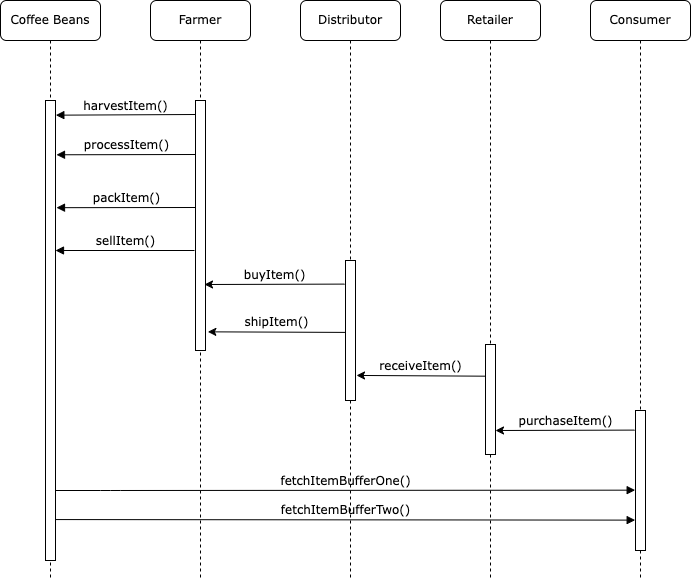

The diagram above was exported from draw.io. Its source (the exported page's mxGraphModel, read from the mxfile embedded in the PNG):
<mxGraphModel dx="1377" dy="688" grid="1" gridSize="10" guides="1" tooltips="1" connect="1" arrows="1" fold="1" page="1" pageScale="1" pageWidth="1100" pageHeight="850" background="none" math="0" shadow="0">
  <root>
    <mxCell id="0" />
    <mxCell id="1" parent="0" />
    <mxCell id="7baba1c4bc27f4b0-2" value="Farmer" style="shape=umlLifeline;perimeter=lifelinePerimeter;whiteSpace=wrap;html=1;container=1;collapsible=0;recursiveResize=0;outlineConnect=0;rounded=1;shadow=0;comic=0;labelBackgroundColor=none;strokeWidth=1;fontFamily=Verdana;fontSize=12;align=center;" parent="1" vertex="1">
      <mxGeometry x="250" y="80" width="100" height="580" as="geometry" />
    </mxCell>
    <mxCell id="7baba1c4bc27f4b0-10" value="" style="html=1;points=[];perimeter=orthogonalPerimeter;rounded=0;shadow=0;comic=0;labelBackgroundColor=none;strokeWidth=1;fontFamily=Verdana;fontSize=12;align=center;" parent="7baba1c4bc27f4b0-2" vertex="1">
      <mxGeometry x="45" y="100" width="10" height="250" as="geometry" />
    </mxCell>
    <mxCell id="mM2rDs6hmbJjjeY_MsAh-1" value="processItem()" style="html=1;verticalAlign=bottom;endArrow=block;labelBackgroundColor=none;fontFamily=Verdana;fontSize=12;elbow=vertical;exitX=0;exitY=0;exitDx=0;exitDy=0;entryX=1.1;entryY=0.118;entryDx=0;entryDy=0;entryPerimeter=0;" edge="1" parent="7baba1c4bc27f4b0-2" target="7baba1c4bc27f4b0-9">
      <mxGeometry relative="1" as="geometry">
        <mxPoint x="45" y="154" as="sourcePoint" />
        <mxPoint x="-85" y="154" as="targetPoint" />
      </mxGeometry>
    </mxCell>
    <mxCell id="mM2rDs6hmbJjjeY_MsAh-2" value="packItem()" style="html=1;verticalAlign=bottom;endArrow=block;labelBackgroundColor=none;fontFamily=Verdana;fontSize=12;elbow=horizontal;exitX=0;exitY=0;exitDx=0;exitDy=0;rounded=0;entryX=1.1;entryY=0.233;entryDx=0;entryDy=0;entryPerimeter=0;" edge="1" parent="7baba1c4bc27f4b0-2" target="7baba1c4bc27f4b0-9">
      <mxGeometry relative="1" as="geometry">
        <mxPoint x="45" y="207" as="sourcePoint" />
        <mxPoint x="-95.32999999999993" y="205.89999999999998" as="targetPoint" />
      </mxGeometry>
    </mxCell>
    <mxCell id="7baba1c4bc27f4b0-3" value="Distributor" style="shape=umlLifeline;perimeter=lifelinePerimeter;whiteSpace=wrap;html=1;container=1;collapsible=0;recursiveResize=0;outlineConnect=0;rounded=1;shadow=0;comic=0;labelBackgroundColor=none;strokeWidth=1;fontFamily=Verdana;fontSize=12;align=center;" parent="1" vertex="1">
      <mxGeometry x="400" y="80" width="100" height="580" as="geometry" />
    </mxCell>
    <mxCell id="7baba1c4bc27f4b0-13" value="" style="html=1;points=[];perimeter=orthogonalPerimeter;rounded=0;shadow=0;comic=0;labelBackgroundColor=none;strokeWidth=1;fontFamily=Verdana;fontSize=12;align=center;" parent="7baba1c4bc27f4b0-3" vertex="1">
      <mxGeometry x="45" y="260" width="10" height="140" as="geometry" />
    </mxCell>
    <mxCell id="7baba1c4bc27f4b0-4" value="Retailer" style="shape=umlLifeline;perimeter=lifelinePerimeter;whiteSpace=wrap;html=1;container=1;collapsible=0;recursiveResize=0;outlineConnect=0;rounded=1;shadow=0;comic=0;labelBackgroundColor=none;strokeWidth=1;fontFamily=Verdana;fontSize=12;align=center;" parent="1" vertex="1">
      <mxGeometry x="540" y="80" width="100" height="580" as="geometry" />
    </mxCell>
    <mxCell id="mM2rDs6hmbJjjeY_MsAh-8" value="" style="html=1;points=[];perimeter=orthogonalPerimeter;fontFamily=Verdana;fontSize=12;" vertex="1" parent="7baba1c4bc27f4b0-4">
      <mxGeometry x="45" y="344" width="10" height="110" as="geometry" />
    </mxCell>
    <mxCell id="mM2rDs6hmbJjjeY_MsAh-14" value="purchaseItem()" style="endArrow=classic;html=1;rounded=0;elbow=vertical;verticalAlign=bottom;fontFamily=Verdana;fontSize=12;entryX=1.233;entryY=0.924;entryDx=0;entryDy=0;entryPerimeter=0;exitX=-0.1;exitY=0.14;exitDx=0;exitDy=0;exitPerimeter=0;" edge="1" parent="7baba1c4bc27f4b0-4" source="mM2rDs6hmbJjjeY_MsAh-13">
      <mxGeometry width="50" height="50" relative="1" as="geometry">
        <mxPoint x="184.67000000000007" y="431.6479999999999" as="sourcePoint" />
        <mxPoint x="55" y="430" as="targetPoint" />
      </mxGeometry>
    </mxCell>
    <mxCell id="7baba1c4bc27f4b0-8" value="Coffee Beans" style="shape=umlLifeline;perimeter=lifelinePerimeter;whiteSpace=wrap;html=1;container=1;collapsible=0;recursiveResize=0;outlineConnect=0;rounded=1;shadow=0;comic=0;labelBackgroundColor=none;strokeWidth=1;fontFamily=Verdana;fontSize=12;align=center;" parent="1" vertex="1">
      <mxGeometry x="100" y="80" width="100" height="580" as="geometry" />
    </mxCell>
    <mxCell id="7baba1c4bc27f4b0-9" value="" style="html=1;points=[];perimeter=orthogonalPerimeter;rounded=0;shadow=0;comic=0;labelBackgroundColor=none;strokeWidth=1;fontFamily=Verdana;fontSize=12;align=center;" parent="7baba1c4bc27f4b0-8" vertex="1">
      <mxGeometry x="45" y="100" width="10" height="460" as="geometry" />
    </mxCell>
    <mxCell id="mM2rDs6hmbJjjeY_MsAh-3" value="sellItem()" style="html=1;verticalAlign=bottom;endArrow=block;labelBackgroundColor=none;fontFamily=Verdana;fontSize=12;edgeStyle=elbowEdgeStyle;elbow=vertical;" edge="1" parent="7baba1c4bc27f4b0-8">
      <mxGeometry relative="1" as="geometry">
        <mxPoint x="194" y="250" as="sourcePoint" />
        <mxPoint x="55" y="250" as="targetPoint" />
      </mxGeometry>
    </mxCell>
    <mxCell id="7baba1c4bc27f4b0-11" value="harvestItem()" style="html=1;verticalAlign=bottom;endArrow=block;labelBackgroundColor=none;fontFamily=Verdana;fontSize=12;edgeStyle=elbowEdgeStyle;elbow=vertical;exitX=-0.033;exitY=0.048;exitDx=0;exitDy=0;exitPerimeter=0;entryX=1.033;entryY=0.033;entryDx=0;entryDy=0;entryPerimeter=0;" parent="1" target="7baba1c4bc27f4b0-9" edge="1">
      <mxGeometry relative="1" as="geometry">
        <mxPoint x="294.6700000000001" y="194" as="sourcePoint" />
        <mxPoint x="155" y="193" as="targetPoint" />
      </mxGeometry>
    </mxCell>
    <mxCell id="mM2rDs6hmbJjjeY_MsAh-4" value="Consumer" style="shape=umlLifeline;perimeter=lifelinePerimeter;whiteSpace=wrap;html=1;container=1;collapsible=0;recursiveResize=0;outlineConnect=0;rounded=1;shadow=0;comic=0;labelBackgroundColor=none;strokeWidth=1;fontFamily=Verdana;fontSize=12;align=center;" vertex="1" parent="1">
      <mxGeometry x="690" y="80" width="100" height="580" as="geometry" />
    </mxCell>
    <mxCell id="mM2rDs6hmbJjjeY_MsAh-13" value="" style="html=1;points=[];perimeter=orthogonalPerimeter;fontFamily=Verdana;fontSize=12;" vertex="1" parent="mM2rDs6hmbJjjeY_MsAh-4">
      <mxGeometry x="45" y="410" width="10" height="140" as="geometry" />
    </mxCell>
    <mxCell id="mM2rDs6hmbJjjeY_MsAh-5" value="buyItem()" style="endArrow=classic;html=1;rounded=1;exitX=-0.1;exitY=0.848;exitDx=0;exitDy=0;exitPerimeter=0;entryX=0.9;entryY=0.825;entryDx=0;entryDy=0;entryPerimeter=0;edgeStyle=elbowEdgeStyle;elbow=vertical;verticalAlign=bottom;fontFamily=Verdana;fontSize=12;" edge="1" parent="1">
      <mxGeometry width="50" height="50" relative="1" as="geometry">
        <mxPoint x="444" y="363.60000000000014" as="sourcePoint" />
        <mxPoint x="304" y="363.75" as="targetPoint" />
      </mxGeometry>
    </mxCell>
    <mxCell id="mM2rDs6hmbJjjeY_MsAh-7" value="shipItem()" style="endArrow=classic;html=1;rounded=1;edgeStyle=elbowEdgeStyle;elbow=vertical;verticalAlign=bottom;fontFamily=Verdana;fontSize=12;exitX=-0.033;exitY=0.569;exitDx=0;exitDy=0;exitPerimeter=0;entryX=1.233;entryY=0.924;entryDx=0;entryDy=0;entryPerimeter=0;" edge="1" parent="1" target="7baba1c4bc27f4b0-10">
      <mxGeometry width="50" height="50" relative="1" as="geometry">
        <mxPoint x="444.6700000000001" y="411.89999999999986" as="sourcePoint" />
        <mxPoint x="310" y="412" as="targetPoint" />
      </mxGeometry>
    </mxCell>
    <mxCell id="mM2rDs6hmbJjjeY_MsAh-10" value="receiveItem()" style="endArrow=classic;html=1;rounded=0;elbow=vertical;verticalAlign=bottom;fontFamily=Verdana;fontSize=12;exitX=-0.033;exitY=0.288;exitDx=0;exitDy=0;exitPerimeter=0;entryX=1.1;entryY=0.821;entryDx=0;entryDy=0;entryPerimeter=0;" edge="1" parent="1" source="mM2rDs6hmbJjjeY_MsAh-8" target="7baba1c4bc27f4b0-13">
      <mxGeometry width="50" height="50" relative="1" as="geometry">
        <mxPoint x="580" y="450" as="sourcePoint" />
        <mxPoint x="454.9999999999999" y="450" as="targetPoint" />
      </mxGeometry>
    </mxCell>
    <mxCell id="7baba1c4bc27f4b0-23" value="fetchItemBufferOne()" style="html=1;verticalAlign=bottom;endArrow=block;labelBackgroundColor=none;fontFamily=Verdana;fontSize=12;entryX=-0.033;entryY=0.569;entryDx=0;entryDy=0;entryPerimeter=0;" parent="1" source="7baba1c4bc27f4b0-9" target="mM2rDs6hmbJjjeY_MsAh-13" edge="1">
      <mxGeometry relative="1" as="geometry">
        <mxPoint x="510" y="420" as="sourcePoint" />
        <mxPoint x="585" y="440" as="targetPoint" />
        <Array as="points">
          <mxPoint x="210" y="570" />
        </Array>
      </mxGeometry>
    </mxCell>
    <mxCell id="mM2rDs6hmbJjjeY_MsAh-16" value="fetchItemBufferTwo()" style="html=1;verticalAlign=bottom;endArrow=block;labelBackgroundColor=none;fontFamily=Verdana;fontSize=12;entryX=-0.033;entryY=0.783;entryDx=0;entryDy=0;entryPerimeter=0;rounded=0;exitX=0.967;exitY=0.911;exitDx=0;exitDy=0;exitPerimeter=0;" edge="1" parent="1" source="7baba1c4bc27f4b0-9" target="mM2rDs6hmbJjjeY_MsAh-13">
      <mxGeometry relative="1" as="geometry">
        <mxPoint x="160" y="600" as="sourcePoint" />
        <mxPoint x="739.6700000000001" y="600.0000000000001" as="targetPoint" />
        <Array as="points" />
      </mxGeometry>
    </mxCell>
  </root>
</mxGraphModel>